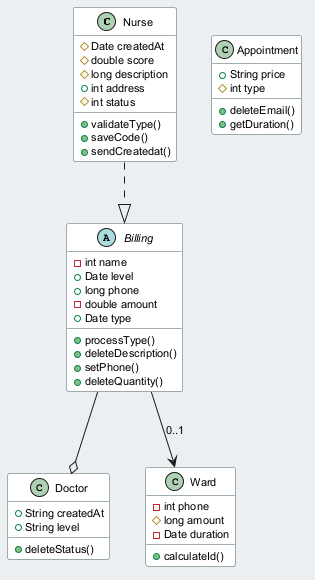

The diagram above was rendered by PlantUML. Its source (embedded in the PNG):
@startuml
skinparam backgroundColor #ECEFF1
skinparam classBackgroundColor #FFFFFF
skinparam classBorderColor #455A64
skinparam defaultFontSize 11
class Nurse {
  #Date createdAt
  #double score
  #long description
  +int address
  #int status
  +validateType()
  +saveCode()
  +sendCreatedat()
}
abstract class Billing {
  -int name
  +Date level
  +long phone
  -double amount
  +Date type
  +processType()
  +deleteDescription()
  +setPhone()
  +deleteQuantity()
}
class Appointment {
  +String price
  #int type
  +deleteEmail()
  +getDuration()
}
class Doctor {
  +String createdAt
  +String level
  +deleteStatus()
}
class Ward {
  -int phone
  #long amount
  -Date duration
  +calculateId()
}
Billing --> Ward : "0..1"
Billing --o Doctor
Nurse ..|> Billing
@enduml